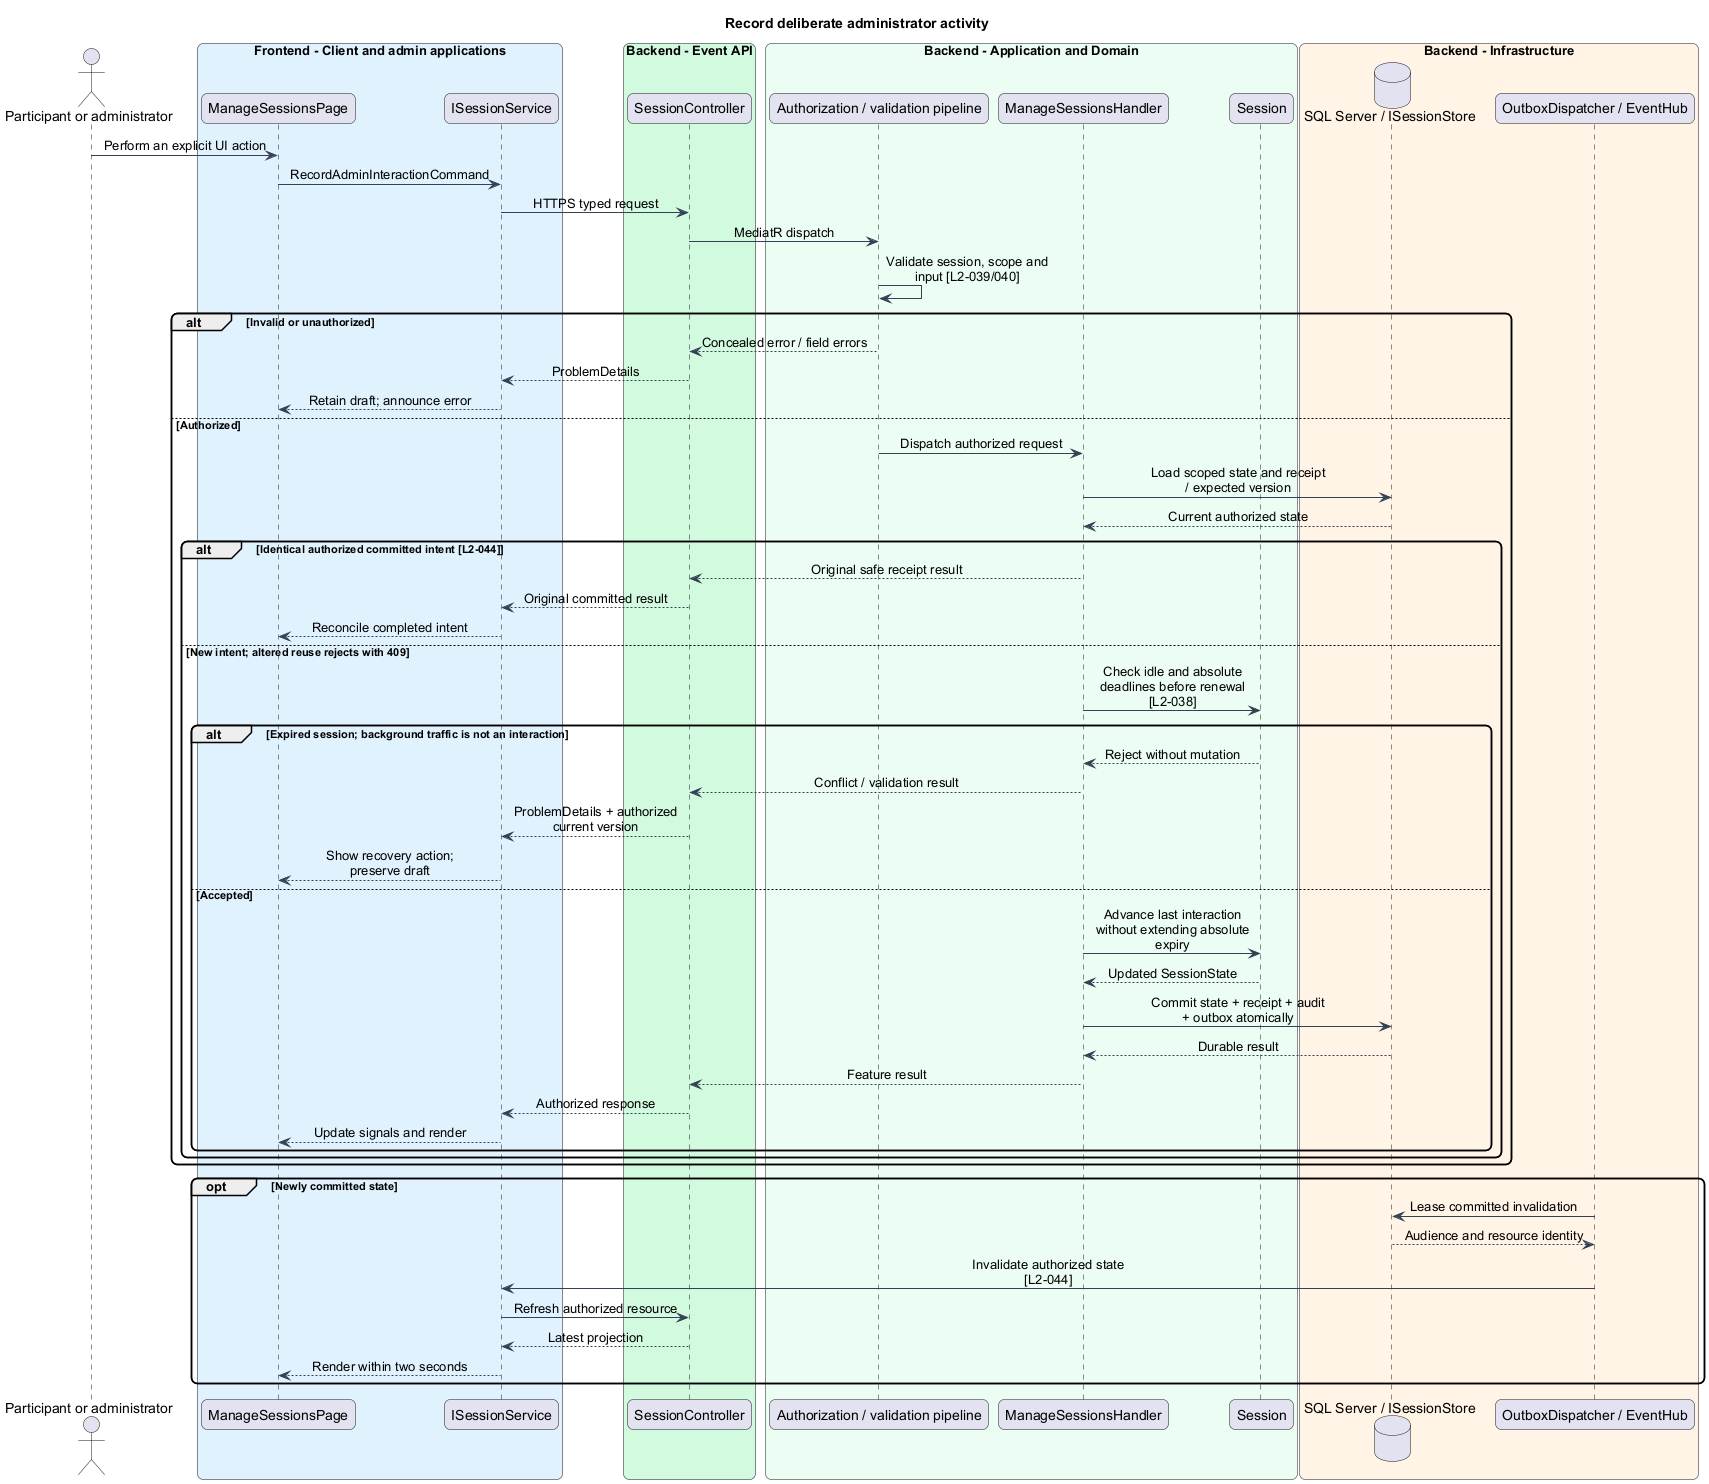

The diagram above was rendered by PlantUML. Its source (embedded in the PNG):
@startuml
skinparam backgroundColor #FFFFFF
skinparam shadowing false
skinparam roundcorner 12
skinparam defaultFontName Arial
skinparam ArrowColor #344054
skinparam classBackgroundColor #F9FAFB
skinparam classBorderColor #344054
skinparam sequenceMessageAlign center
skinparam maxMessageSize 180
title Record deliberate administrator activity
actor "Participant or administrator" as actor
box "Frontend - Client and admin applications" #E0F2FE
participant "ManageSessionsPage" as page
participant "ISessionService" as client
end box
box "Backend - Event API" #D1FADF
participant "SessionController" as controller
end box
box "Backend - Application and Domain" #ECFDF3
participant "Authorization / validation pipeline" as gate
participant "ManageSessionsHandler" as handler
participant "Session" as entity
end box
box "Backend - Infrastructure" #FFF4E5
database "SQL Server / ISessionStore" as db
participant "OutboxDispatcher / EventHub" as push
end box
actor -> page : Perform an explicit UI action
page -> client : RecordAdminInteractionCommand
client -> controller : HTTPS typed request
controller -> gate : MediatR dispatch
gate -> gate : Validate session, scope and input [L2-039/040]
alt Invalid or unauthorized
gate --> controller : Concealed error / field errors
controller --> client : ProblemDetails
client --> page : Retain draft; announce error
else Authorized
gate -> handler : Dispatch authorized request
handler -> db : Load scoped state and receipt / expected version
db --> handler : Current authorized state
alt Identical authorized committed intent [L2-044]
handler --> controller : Original safe receipt result
controller --> client : Original committed result
client --> page : Reconcile completed intent
else New intent; altered reuse rejects with 409
handler -> entity : Check idle and absolute deadlines before renewal [L2-038]
alt Expired session; background traffic is not an interaction
entity --> handler : Reject without mutation
handler --> controller : Conflict / validation result
controller --> client : ProblemDetails + authorized current version
client --> page : Show recovery action; preserve draft
else Accepted
handler -> entity : Advance last interaction without extending absolute expiry
entity --> handler : Updated SessionState
handler -> db : Commit state + receipt + audit + outbox atomically
db --> handler : Durable result
handler --> controller : Feature result
controller --> client : Authorized response
client --> page : Update signals and render
end
end
end
opt Newly committed state
push -> db : Lease committed invalidation
db --> push : Audience and resource identity
push -> client : Invalidate authorized state [L2-044]
client -> controller : Refresh authorized resource
controller --> client : Latest projection
client --> page : Render within two seconds
end
@enduml